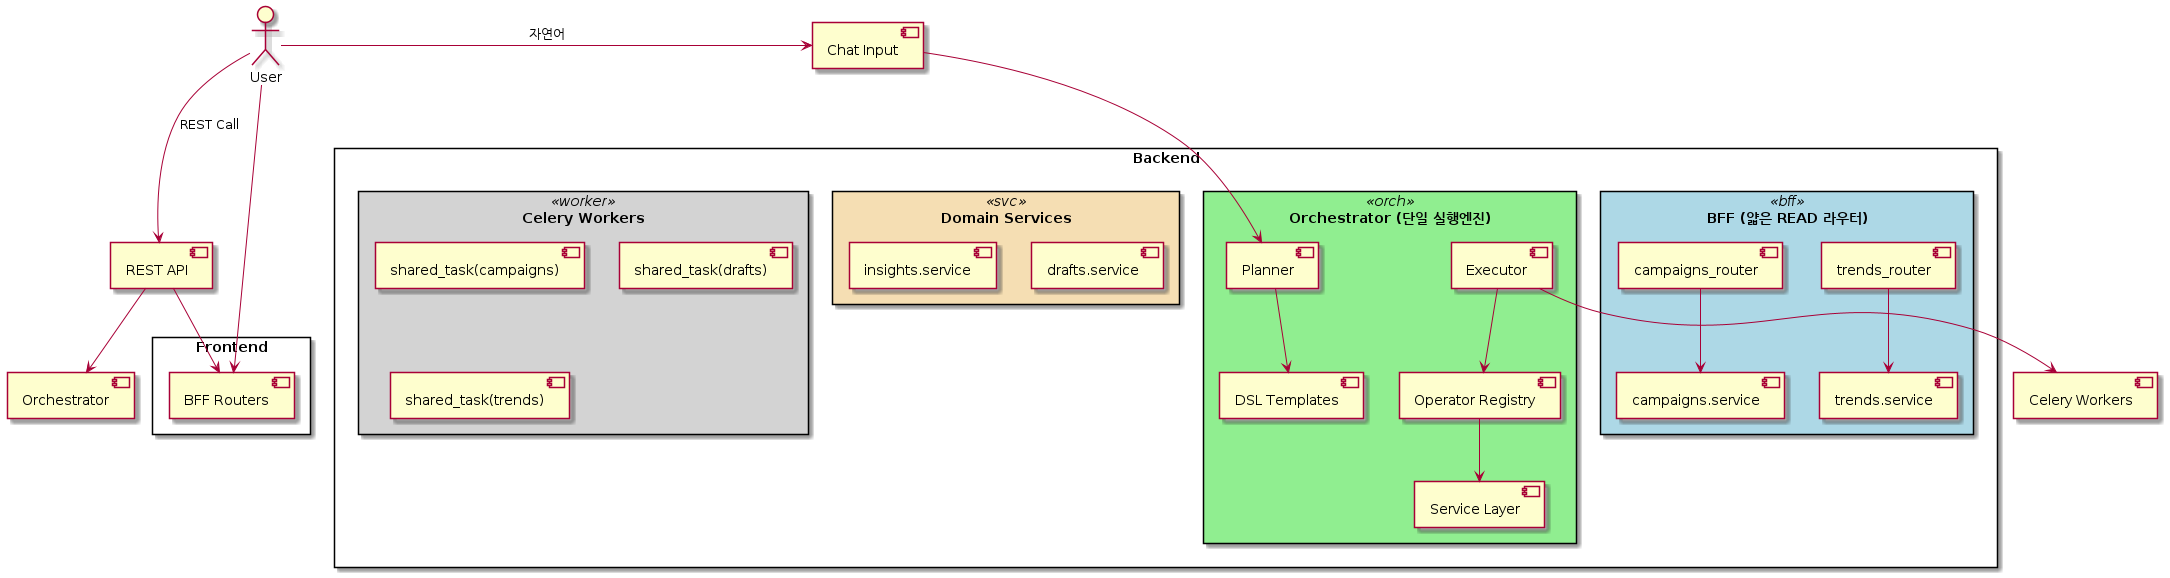

The diagram above was rendered by PlantUML. Its source (embedded in the PNG):
@startuml
skinparam rectangle {
  BackgroundColor<<bff>> LightBlue
  BackgroundColor<<orch>> LightGreen
  BackgroundColor<<svc>> Wheat
  BackgroundColor<<worker>> LightGray
}

actor User

rectangle "Frontend" {
  User --> [BFF Routers] <<bff>>
}

rectangle "Backend" {
  rectangle "BFF (얇은 READ 라우터)" <<bff>> {
    [trends_router] --> [trends.service] <<svc>>
    [campaigns_router] --> [campaigns.service] <<svc>>
  }

  rectangle "Orchestrator (단일 실행엔진)" <<orch>> {
    [Planner] --> [DSL Templates]
    [Executor] --> [Operator Registry]
    [Operator Registry] --> [Service Layer]
  }

  rectangle "Domain Services" <<svc>> {
    [campaigns.service]
    [drafts.service]
    [insights.service]
    [trends.service]
  }

  rectangle "Celery Workers" <<worker>> {
    [shared_task(campaigns)]
    [shared_task(drafts)]
    [shared_task(trends)]
  }
}

User -right-> [Chat Input] : 자연어
[Chat Input] --> [Planner]

User -down-> [REST API] : REST Call
[REST API] --> [BFF Routers]
[REST API] --> [Orchestrator]

[Executor] --> [Celery Workers]
@enduml